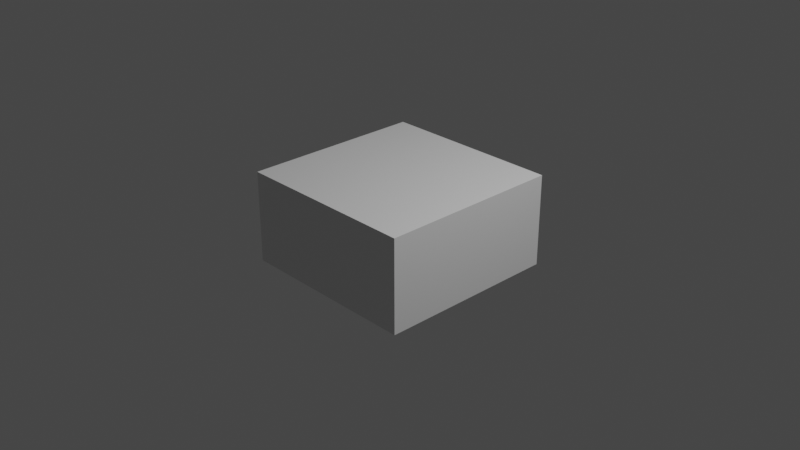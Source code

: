 # Source: Half_Block.blend  (saved by Blender 2.80.75; exported with 4.5.12 LTS)
import bpy
from mathutils import Matrix  # noqa: F401  (used for matrix-valued properties, if any)

bpy.ops.wm.read_factory_settings(use_empty=True)
scene = bpy.context.scene
scene.name = 'Scene'

# ---- collections
col_collection = bpy.data.collections.new('Collection'); scene.collection.children.link(col_collection)

# ---- materials (node trees are filled in below, after node groups)
mat_material = bpy.data.materials.new('Material')
mat_material.alpha_threshold = 0.0
mat_material.use_transparent_shadow = False
mat_material.line_color = (0.0, 0.0, 0.0, 1.0)

# ---- material node trees
mat_material.use_nodes = True; mat_material.node_tree.nodes.clear()
_N = mat_material.node_tree.nodes; _L = mat_material.node_tree.links
n0 = _N.new('ShaderNodeOutputMaterial'); n0.name = 'Material Output'; n0.location = (300, 300)
n1 = _N.new('ShaderNodeBsdfPrincipled'); n1.name = 'Principled BSDF'; n1.location = (10, 300)
n1.distribution = 'GGX'
n1.subsurface_method = 'BURLEY'
n1.inputs[2].default_value = 0.4
n1.inputs[3].default_value = 1.45
n1.inputs[27].default_value = (0.0, 0.0, 0.0, 1.0)
n1.inputs[28].default_value = 1.0
_L.new(n1.outputs[0], n0.inputs[0])
n0.is_active_output = True

# ---- world
world_world = bpy.data.worlds.new('World'); scene.world = world_world
world_world.use_nodes = True; world_world.node_tree.nodes.clear()
_N = world_world.node_tree.nodes; _L = world_world.node_tree.links
n0 = _N.new('ShaderNodeOutputWorld'); n0.name = 'World Output'; n0.location = (300, 300)
n1 = _N.new('ShaderNodeBackground'); n1.name = 'Background'; n1.location = (10, 300)
n1.inputs[0].default_value = (0.05088, 0.05088, 0.05088, 1.0)
_L.new(n1.outputs[0], n0.inputs[0])
n0.is_active_output = True
world_world.color = (0.05088, 0.05088, 0.05088)
world_world.use_sun_shadow = False
world_world.sun_shadow_jitter_overblur = 0.0

# ---- cameras
cam_camera = bpy.data.cameras.new('Camera')
cam_camera.clip_end = 100.0
cam_camera.ortho_scale = 7.314

# ---- lights
light_light = bpy.data.lights.new('Light', 'POINT')
light_light.transmission_factor = 0.0
light_light.energy = 1000.0
light_light.shadow_soft_size = 0.1
light_light.shadow_maximum_resolution = 0.006
light_light.use_absolute_resolution = True

# ---- meshes
me_cube = bpy.data.meshes.new('Cube')
me_cube.from_pydata([(1.0, 1.0, 0.5), (1.0, 1.0, -0.5), (1.0, -1.0, 0.5), (1.0, -1.0, -0.5), (-1.0, 1.0, 0.5), (-1.0, 1.0, -0.5), (-1.0, -1.0, 0.5), (-1.0, -1.0, -0.5)], [], [(0, 4, 6, 2), (3, 2, 6, 7), (7, 6, 4, 5), (5, 1, 3, 7), (1, 0, 2, 3), (5, 4, 0, 1)])
_uv = me_cube.uv_layers.new(name='UVMap')
_uv.uv.foreach_set('vector', [0.7499, 0.7499, 0.25, 0.75, 0.25, 0.2501, 0.7499, 0.25, 0.7499, 9.998e-05, 0.7499, 0.25, 0.25, 0.2501, 0.25, 9.998e-05, 9.998e-05, 0.2501, 0.25, 0.2501, 0.25, 0.75, 9.998e-05, 0.75, 9.996e-05, 0.9999, 9.998e-05, 0.75, 0.25, 0.75, 0.2501, 0.9999, 0.9999, 0.7499, 0.7499, 0.7499, 0.7499, 0.25, 0.9999, 0.25, 0.2501, 0.9999, 0.25, 0.75, 0.7499, 0.7499, 0.75, 0.9999])
me_cube.materials.append(mat_material)
me_cube.use_remesh_preserve_volume = False
me_cube.use_remesh_preserve_attributes = False
me_cube.use_mirror_vertex_groups = False
me_cube.update()

# ---- objects
ob_cube = bpy.data.objects.new('Cube', me_cube)
ob_light = bpy.data.objects.new('Light', light_light)
ob_camera = bpy.data.objects.new('Camera', cam_camera)

# ---- transforms, parenting, visibility, modifiers, constraints
ob_cube.location = (0.0, 0.0, 0.0)
ob_cube.lock_rotations_4d = False
ob_cube.empty_display_type = 'ARROWS'
ob_cube.lineart.crease_threshold = 0.0
ob_light.location = (4.076, 1.005, 5.904)
ob_light.rotation_euler = (0.6503, 0.05522, 1.866)
ob_light.lock_rotations_4d = False
ob_light.empty_display_type = 'ARROWS'
ob_light.color = (0.0, 0.0, 0.0, 0.0)
ob_light.lineart.crease_threshold = 0.0
ob_camera.location = (7.359, -6.926, 4.958)
ob_camera.rotation_euler = (1.109, 0.0, 0.8149)
ob_camera.lock_rotations_4d = False
ob_camera.empty_display_type = 'ARROWS'
ob_camera.color = (0.0, 0.0, 0.0, 0.0)
ob_camera.display_type = 'WIRE'
ob_camera.lineart.crease_threshold = 0.0

# ---- collection membership
col_collection.objects.link(ob_cube)
col_collection.objects.link(ob_light)
col_collection.objects.link(ob_camera)

# ---- scene / render settings (as saved in the file)
scene.camera = ob_camera
scene.frame_start = 1; scene.frame_end = 250; scene.frame_set(147)
scene.render.engine = 'BLENDER_EEVEE_NEXT'
scene.cycles.use_denoising = False
scene.cycles.samples = 128
scene.cycles.sampling_pattern = 'TABULATED_SOBOL'
scene.cycles.use_adaptive_sampling = False
scene.cycles.use_light_tree = False
scene.view_settings.view_transform = 'Filmic'
bpy.context.view_layer.update()
